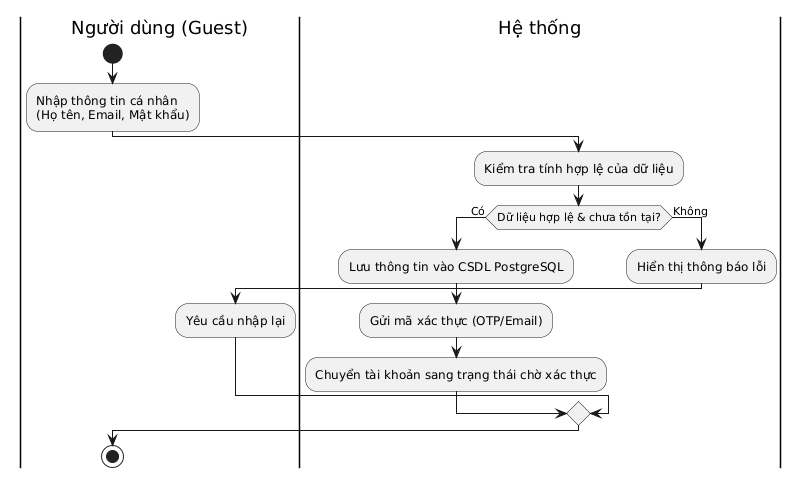

The diagram above was rendered by PlantUML. Its source (embedded in the PNG):
@startuml
|Người dùng (Guest)|
start
:Nhập thông tin cá nhân\n(Họ tên, Email, Mật khẩu);
|Hệ thống|
:Kiểm tra tính hợp lệ của dữ liệu;
if (Dữ liệu hợp lệ & chưa tồn tại?) then (Có)
  :Lưu thông tin vào CSDL PostgreSQL;
  :Gửi mã xác thực (OTP/Email);
  :Chuyển tài khoản sang trạng thái chờ xác thực;
else (Không)
  :Hiển thị thông báo lỗi;
  |Người dùng (Guest)|
  :Yêu cầu nhập lại;
endif
stop
@enduml